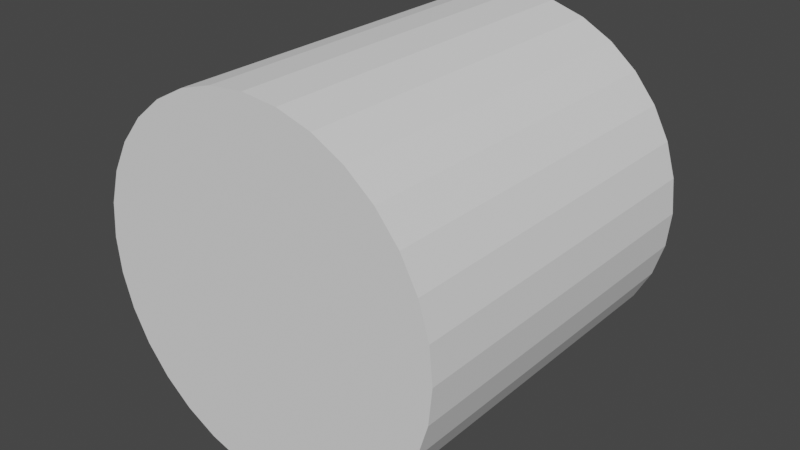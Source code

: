 # Source: Cylinder.blend  (saved by Blender 3.6.11; exported with 4.5.12 LTS)
import bpy
from mathutils import Matrix  # noqa: F401  (used for matrix-valued properties, if any)

bpy.ops.wm.read_factory_settings(use_empty=True)
scene = bpy.context.scene
scene.name = 'Scene'

# ---- collections
col_collection = bpy.data.collections.new('Collection'); scene.collection.children.link(col_collection)

# ---- world
world_world = bpy.data.worlds.new('World'); scene.world = world_world
world_world.use_nodes = True; world_world.node_tree.nodes.clear()
_N = world_world.node_tree.nodes; _L = world_world.node_tree.links
n0 = _N.new('ShaderNodeOutputWorld'); n0.name = 'World Output'; n0.location = (300, 300)
n1 = _N.new('ShaderNodeBackground'); n1.name = 'Background'; n1.location = (10, 300)
n1.inputs[0].default_value = (0.05088, 0.05088, 0.05088, 1.0)
_L.new(n1.outputs[0], n0.inputs[0])
n0.is_active_output = True
world_world.color = (0.05088, 0.05088, 0.05088)
world_world.use_sun_shadow = False
world_world.sun_shadow_jitter_overblur = 0.0

# ---- meshes
me_cylinder = bpy.data.meshes.new('Cylinder')
me_cylinder.from_pydata([(0.0, 1.0, -1.0), (0.0, 1.0, 1.0), (0.1951, 0.9808, -1.0), (0.1951, 0.9808, 1.0), (0.3827, 0.9239, -1.0), (0.3827, 0.9239, 1.0), (0.5556, 0.8315, -1.0), (0.5556, 0.8315, 1.0), (0.7071, 0.7071, -1.0), (0.7071, 0.7071, 1.0), (0.8315, 0.5556, -1.0), (0.8315, 0.5556, 1.0), (0.9239, 0.3827, -1.0), (0.9239, 0.3827, 1.0), (0.9808, 0.1951, -1.0), (0.9808, 0.1951, 1.0), (1.0, 0.0, -1.0), (1.0, 0.0, 1.0), (0.9808, -0.1951, -1.0), (0.9808, -0.1951, 1.0), (0.9239, -0.3827, -1.0), (0.9239, -0.3827, 1.0), (0.8315, -0.5556, -1.0), (0.8315, -0.5556, 1.0), (0.7071, -0.7071, -1.0), (0.7071, -0.7071, 1.0), (0.5556, -0.8315, -1.0), (0.5556, -0.8315, 1.0), (0.3827, -0.9239, -1.0), (0.3827, -0.9239, 1.0), (0.1951, -0.9808, -1.0), (0.1951, -0.9808, 1.0), (0.0, -1.0, -1.0), (0.0, -1.0, 1.0), (-0.1951, -0.9808, -1.0), (-0.1951, -0.9808, 1.0), (-0.3827, -0.9239, -1.0), (-0.3827, -0.9239, 1.0), (-0.5556, -0.8315, -1.0), (-0.5556, -0.8315, 1.0), (-0.7071, -0.7071, -1.0), (-0.7071, -0.7071, 1.0), (-0.8315, -0.5556, -1.0), (-0.8315, -0.5556, 1.0), (-0.9239, -0.3827, -1.0), (-0.9239, -0.3827, 1.0), (-0.9808, -0.1951, -1.0), (-0.9808, -0.1951, 1.0), (-1.0, 0.0, -1.0), (-1.0, 0.0, 1.0), (-0.9808, 0.1951, -1.0), (-0.9808, 0.1951, 1.0), (-0.9239, 0.3827, -1.0), (-0.9239, 0.3827, 1.0), (-0.8315, 0.5556, -1.0), (-0.8315, 0.5556, 1.0), (-0.7071, 0.7071, -1.0), (-0.7071, 0.7071, 1.0), (-0.5556, 0.8315, -1.0), (-0.5556, 0.8315, 1.0), (-0.3827, 0.9239, -1.0), (-0.3827, 0.9239, 1.0), (-0.1951, 0.9808, -1.0), (-0.1951, 0.9808, 1.0)], [], [(0, 1, 3, 2), (2, 3, 5, 4), (4, 5, 7, 6), (6, 7, 9, 8), (8, 9, 11, 10), (10, 11, 13, 12), (12, 13, 15, 14), (14, 15, 17, 16), (16, 17, 19, 18), (18, 19, 21, 20), (20, 21, 23, 22), (22, 23, 25, 24), (24, 25, 27, 26), (26, 27, 29, 28), (28, 29, 31, 30), (30, 31, 33, 32), (32, 33, 35, 34), (34, 35, 37, 36), (36, 37, 39, 38), (38, 39, 41, 40), (40, 41, 43, 42), (42, 43, 45, 44), (44, 45, 47, 46), (46, 47, 49, 48), (48, 49, 51, 50), (50, 51, 53, 52), (52, 53, 55, 54), (54, 55, 57, 56), (56, 57, 59, 58), (58, 59, 61, 60), (3, 1, 63, 61, 59, 57, 55, 53, 51, 49, 47, 45, 43, 41, 39, 37, 35, 33, 31, 29, 27, 25, 23, 21, 19, 17, 15, 13, 11, 9, 7, 5), (60, 61, 63, 62), (62, 63, 1, 0), (0, 2, 4, 6, 8, 10, 12, 14, 16, 18, 20, 22, 24, 26, 28, 30, 32, 34, 36, 38, 40, 42, 44, 46, 48, 50, 52, 54, 56, 58, 60, 62)])
_uv = me_cylinder.uv_layers.new(name='UVMap')
_uv.uv.foreach_set('vector', [1.0, 0.5, 1.0, 1.0, 0.9688, 1.0, 0.9688, 0.5, 0.9688, 0.5, 0.9688, 1.0, 0.9375, 1.0, 0.9375, 0.5, 0.9375, 0.5, 0.9375, 1.0, 0.9062, 1.0, 0.9062, 0.5, 0.9062, 0.5, 0.9062, 1.0, 0.875, 1.0, 0.875, 0.5, 0.875, 0.5, 0.875, 1.0, 0.8438, 1.0, 0.8438, 0.5, 0.8438, 0.5, 0.8438, 1.0, 0.8125, 1.0, 0.8125, 0.5, 0.8125, 0.5, 0.8125, 1.0, 0.7812, 1.0, 0.7812, 0.5, 0.7812, 0.5, 0.7812, 1.0, 0.75, 1.0, 0.75, 0.5, 0.75, 0.5, 0.75, 1.0, 0.7188, 1.0, 0.7188, 0.5, 0.7188, 0.5, 0.7188, 1.0, 0.6875, 1.0, 0.6875, 0.5, 0.6875, 0.5, 0.6875, 1.0, 0.6562, 1.0, 0.6562, 0.5, 0.6562, 0.5, 0.6562, 1.0, 0.625, 1.0, 0.625, 0.5, 0.625, 0.5, 0.625, 1.0, 0.5938, 1.0, 0.5938, 0.5, 0.5938, 0.5, 0.5938, 1.0, 0.5625, 1.0, 0.5625, 0.5, 0.5625, 0.5, 0.5625, 1.0, 0.5312, 1.0, 0.5312, 0.5, 0.5312, 0.5, 0.5312, 1.0, 0.5, 1.0, 0.5, 0.5, 0.5, 0.5, 0.5, 1.0, 0.4688, 1.0, 0.4688, 0.5, 0.4688, 0.5, 0.4688, 1.0, 0.4375, 1.0, 0.4375, 0.5, 0.4375, 0.5, 0.4375, 1.0, 0.4062, 1.0, 0.4062, 0.5, 0.4062, 0.5, 0.4062, 1.0, 0.375, 1.0, 0.375, 0.5, 0.375, 0.5, 0.375, 1.0, 0.3438, 1.0, 0.3438, 0.5, 0.3438, 0.5, 0.3438, 1.0, 0.3125, 1.0, 0.3125, 0.5, 0.3125, 0.5, 0.3125, 1.0, 0.2812, 1.0, 0.2812, 0.5, 0.2812, 0.5, 0.2812, 1.0, 0.25, 1.0, 0.25, 0.5, 0.25, 0.5, 0.25, 1.0, 0.2188, 1.0, 0.2188, 0.5, 0.2188, 0.5, 0.2188, 1.0, 0.1875, 1.0, 0.1875, 0.5, 0.1875, 0.5, 0.1875, 1.0, 0.1562, 1.0, 0.1562, 0.5, 0.1562, 0.5, 0.1562, 1.0, 0.125, 1.0, 0.125, 0.5, 0.125, 0.5, 0.125, 1.0, 0.09375, 1.0, 0.09375, 0.5, 0.09375, 0.5, 0.09375, 1.0, 0.0625, 1.0, 0.0625, 0.5, 0.2968, 0.4854, 0.25, 0.49, 0.2032, 0.4854, 0.1582, 0.4717, 0.1167, 0.4496, 0.08029, 0.4197, 0.05045, 0.3833, 0.02827, 0.3418, 0.01461, 0.2968, 0.01, 0.25, 0.01461, 0.2032, 0.02827, 0.1582, 0.05045, 0.1167, 0.08029, 0.08029, 0.1167, 0.05045, 0.1582, 0.02827, 0.2032, 0.01461, 0.25, 0.01, 0.2968, 0.01461, 0.3418, 0.02827, 0.3833, 0.05045, 0.4197, 0.08029, 0.4496, 0.1167, 0.4717, 0.1582, 0.4854, 0.2032, 0.49, 0.25, 0.4854, 0.2968, 0.4717, 0.3418, 0.4496, 0.3833, 0.4197, 0.4197, 0.3833, 0.4496, 0.3418, 0.4717, 0.0625, 0.5, 0.0625, 1.0, 0.03125, 1.0, 0.03125, 0.5, 0.03125, 0.5, 0.03125, 1.0, 0.0, 1.0, 0.0, 0.5, 0.75, 0.49, 0.7968, 0.4854, 0.8418, 0.4717, 0.8833, 0.4496, 0.9197, 0.4197, 0.9496, 0.3833, 0.9717, 0.3418, 0.9854, 0.2968, 0.99, 0.25, 0.9854, 0.2032, 0.9717, 0.1582, 0.9496, 0.1167, 0.9197, 0.08029, 0.8833, 0.05045, 0.8418, 0.02827, 0.7968, 0.01461, 0.75, 0.01, 0.7032, 0.01461, 0.6582, 0.02827, 0.6167, 0.05045, 0.5803, 0.08029, 0.5504, 0.1167, 0.5283, 0.1582, 0.5146, 0.2032, 0.51, 0.25, 0.5146, 0.2968, 0.5283, 0.3418, 0.5504, 0.3833, 0.5803, 0.4197, 0.6167, 0.4496, 0.6582, 0.4717, 0.7032, 0.4854])
me_cylinder.update()

# ---- objects
ob_cylinder = bpy.data.objects.new('Cylinder', me_cylinder)

# ---- transforms, parenting, visibility, modifiers, constraints
ob_cylinder.location = (0.0, 0.0, 0.0)
ob_cylinder.rotation_euler = (1.571, -0.0, 0.0)

# ---- collection membership
col_collection.objects.link(ob_cylinder)

# ---- scene / render settings (as saved in the file)
scene.frame_start = 1; scene.frame_end = 250; scene.frame_set(1)
scene.render.engine = 'BLENDER_EEVEE_NEXT'
scene.cycles.sampling_pattern = 'TABULATED_SOBOL'
scene.view_settings.view_transform = 'Filmic'
bpy.context.view_layer.update()

# ---- added for rendering (the .blend has no active camera and no usable light): camera, sun
cam_auto = bpy.data.cameras.new('AutoCamera')
cam_auto.lens = 50.0
cam_auto.sensor_width = 36.0
cam_auto.clip_end = 1000.0
ob_auto_camera = bpy.data.objects.new('AutoCamera', cam_auto)
scene.collection.objects.link(ob_auto_camera)
ob_auto_camera.location = (3.20507, -3.84609, 2.56406)
ob_auto_camera.rotation_euler = (1.09748, -7.21219e-08, 0.694738)
scene.camera = ob_auto_camera
light_auto_sun = bpy.data.lights.new('AutoSun', 'SUN')
light_auto_sun.energy = 3.0
light_auto_sun.angle = 0.0523599
ob_auto_sun = bpy.data.objects.new('AutoSun', light_auto_sun)
scene.collection.objects.link(ob_auto_sun)
ob_auto_sun.rotation_euler = (0.872665, 0.174533, 0.523599)
bpy.context.view_layer.update()
